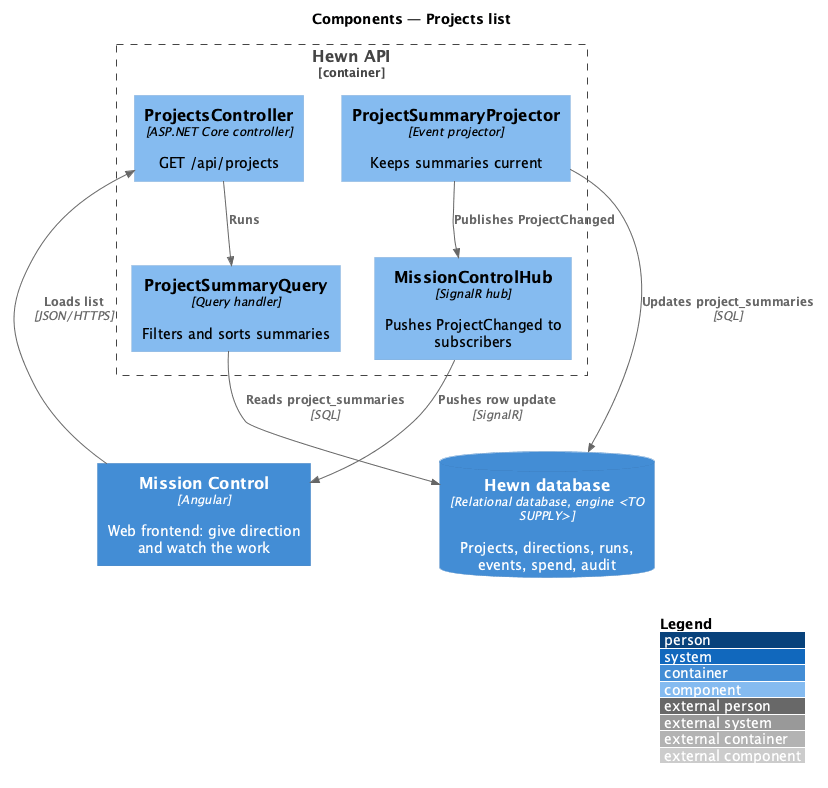

The diagram above was rendered by PlantUML. Its source (embedded in the PNG):
@startuml
!include <C4/C4_Component>
LAYOUT_WITH_LEGEND()
title Components — Projects list

Container(spa, "Mission Control", "Angular", "Web frontend: give direction and watch the work")
ContainerDb(db, "Hewn database", "Relational database, engine <TO SUPPLY>", "Projects, directions, runs, events, spend, audit")
Container_Boundary(api_b, "Hewn API") {
  Component(ctrl, "ProjectsController", "ASP.NET Core controller", "GET /api/projects")
  Component(query, "ProjectSummaryQuery", "Query handler", "Filters and sorts summaries")
  Component(proj, "ProjectSummaryProjector", "Event projector", "Keeps summaries current")
  Component(hub, "MissionControlHub", "SignalR hub", "Pushes ProjectChanged to subscribers")
}

Rel(spa, ctrl, "Loads list", "JSON/HTTPS")
Rel(ctrl, query, "Runs")
Rel(query, db, "Reads project_summaries", "SQL")
Rel(proj, db, "Updates project_summaries", "SQL")
Rel(proj, hub, "Publishes ProjectChanged")
Rel(hub, spa, "Pushes row update", "SignalR")
@enduml